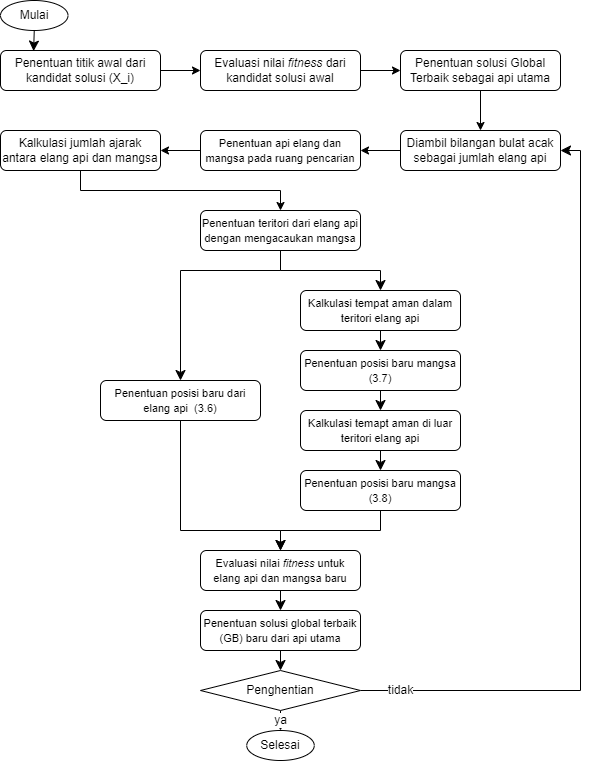

The diagram above was exported from draw.io. Its source (the exported page's mxGraphModel, read from the mxfile embedded in the PNG):
<mxGraphModel dx="1212" dy="620" grid="1" gridSize="10" guides="1" tooltips="1" connect="1" arrows="1" fold="1" page="1" pageScale="1" pageWidth="850" pageHeight="1100" math="0" shadow="0">
  <root>
    <mxCell id="0" />
    <mxCell id="1" parent="0" />
    <mxCell id="gCy_R7iYAscaKkJMEErl-3" value="" style="edgeStyle=orthogonalEdgeStyle;rounded=0;orthogonalLoop=1;jettySize=auto;html=1;" parent="1" source="gCy_R7iYAscaKkJMEErl-1" target="gCy_R7iYAscaKkJMEErl-2" edge="1">
      <mxGeometry relative="1" as="geometry" />
    </mxCell>
    <mxCell id="gCy_R7iYAscaKkJMEErl-1" value="Penentuan titik awal dari kandidat solusi (X_i)" style="rounded=1;whiteSpace=wrap;html=1;" parent="1" vertex="1">
      <mxGeometry x="40" y="120" width="160" height="40" as="geometry" />
    </mxCell>
    <mxCell id="gCy_R7iYAscaKkJMEErl-5" value="" style="edgeStyle=orthogonalEdgeStyle;rounded=0;orthogonalLoop=1;jettySize=auto;html=1;" parent="1" source="gCy_R7iYAscaKkJMEErl-2" target="gCy_R7iYAscaKkJMEErl-4" edge="1">
      <mxGeometry relative="1" as="geometry" />
    </mxCell>
    <mxCell id="gCy_R7iYAscaKkJMEErl-2" value="Evaluasi nilai&amp;nbsp;&lt;i&gt;fitness&lt;/i&gt;&amp;nbsp;dari kandidat solusi awal" style="rounded=1;whiteSpace=wrap;html=1;" parent="1" vertex="1">
      <mxGeometry x="240" y="120" width="160" height="40" as="geometry" />
    </mxCell>
    <mxCell id="gCy_R7iYAscaKkJMEErl-7" value="" style="edgeStyle=orthogonalEdgeStyle;rounded=0;orthogonalLoop=1;jettySize=auto;html=1;" parent="1" source="gCy_R7iYAscaKkJMEErl-4" target="gCy_R7iYAscaKkJMEErl-6" edge="1">
      <mxGeometry relative="1" as="geometry" />
    </mxCell>
    <mxCell id="gCy_R7iYAscaKkJMEErl-4" value="Penentuan solusi Global Terbaik sebagai api utama" style="rounded=1;whiteSpace=wrap;html=1;" parent="1" vertex="1">
      <mxGeometry x="440" y="120" width="160" height="40" as="geometry" />
    </mxCell>
    <mxCell id="gCy_R7iYAscaKkJMEErl-9" value="" style="edgeStyle=orthogonalEdgeStyle;rounded=0;orthogonalLoop=1;jettySize=auto;html=1;" parent="1" source="gCy_R7iYAscaKkJMEErl-6" target="gCy_R7iYAscaKkJMEErl-8" edge="1">
      <mxGeometry relative="1" as="geometry" />
    </mxCell>
    <mxCell id="gCy_R7iYAscaKkJMEErl-6" value="Diambil bilangan bulat acak sebagai jumlah elang api" style="rounded=1;whiteSpace=wrap;html=1;" parent="1" vertex="1">
      <mxGeometry x="440" y="200" width="160" height="40" as="geometry" />
    </mxCell>
    <mxCell id="gCy_R7iYAscaKkJMEErl-11" value="" style="edgeStyle=orthogonalEdgeStyle;rounded=0;orthogonalLoop=1;jettySize=auto;html=1;" parent="1" source="gCy_R7iYAscaKkJMEErl-8" target="gCy_R7iYAscaKkJMEErl-10" edge="1">
      <mxGeometry relative="1" as="geometry" />
    </mxCell>
    <mxCell id="gCy_R7iYAscaKkJMEErl-8" value="&lt;font style=&quot;font-size: 11px;&quot;&gt;Penentuan api elang dan mangsa pada ruang pencarian&lt;/font&gt;" style="rounded=1;whiteSpace=wrap;html=1;" parent="1" vertex="1">
      <mxGeometry x="240" y="200" width="160" height="40" as="geometry" />
    </mxCell>
    <mxCell id="gCy_R7iYAscaKkJMEErl-13" style="edgeStyle=orthogonalEdgeStyle;rounded=0;orthogonalLoop=1;jettySize=auto;html=1;" parent="1" source="gCy_R7iYAscaKkJMEErl-10" target="gCy_R7iYAscaKkJMEErl-12" edge="1">
      <mxGeometry relative="1" as="geometry">
        <Array as="points">
          <mxPoint x="120" y="260" />
          <mxPoint x="320" y="260" />
        </Array>
      </mxGeometry>
    </mxCell>
    <mxCell id="gCy_R7iYAscaKkJMEErl-10" value="Kalkulasi jumlah ajarak antara elang api dan mangsa" style="rounded=1;whiteSpace=wrap;html=1;" parent="1" vertex="1">
      <mxGeometry x="40" y="200" width="160" height="40" as="geometry" />
    </mxCell>
    <mxCell id="SJmA7lltlnrZWv2zDtY8-3" style="edgeStyle=orthogonalEdgeStyle;rounded=0;orthogonalLoop=1;jettySize=auto;html=1;entryX=0.5;entryY=0;entryDx=0;entryDy=0;fontSize=12;startSize=8;endSize=8;" parent="1" source="gCy_R7iYAscaKkJMEErl-12" target="SJmA7lltlnrZWv2zDtY8-2" edge="1">
      <mxGeometry relative="1" as="geometry" />
    </mxCell>
    <mxCell id="SJmA7lltlnrZWv2zDtY8-13" style="edgeStyle=orthogonalEdgeStyle;rounded=0;orthogonalLoop=1;jettySize=auto;html=1;entryX=0.5;entryY=0;entryDx=0;entryDy=0;fontSize=12;startSize=8;endSize=8;" parent="1" source="gCy_R7iYAscaKkJMEErl-12" target="SJmA7lltlnrZWv2zDtY8-12" edge="1">
      <mxGeometry relative="1" as="geometry">
        <Array as="points">
          <mxPoint x="320" y="340" />
          <mxPoint x="220" y="340" />
        </Array>
      </mxGeometry>
    </mxCell>
    <mxCell id="gCy_R7iYAscaKkJMEErl-12" value="&lt;font style=&quot;font-size: 11px;&quot;&gt;Penentuan teritori dari elang api dengan mengacaukan mangsa&lt;/font&gt;" style="rounded=1;whiteSpace=wrap;html=1;" parent="1" vertex="1">
      <mxGeometry x="240" y="280" width="160" height="40" as="geometry" />
    </mxCell>
    <mxCell id="SJmA7lltlnrZWv2zDtY8-9" style="edgeStyle=none;curved=1;rounded=0;orthogonalLoop=1;jettySize=auto;html=1;exitX=0.5;exitY=1;exitDx=0;exitDy=0;fontSize=12;startSize=8;endSize=8;" parent="1" source="SJmA7lltlnrZWv2zDtY8-2" target="SJmA7lltlnrZWv2zDtY8-4" edge="1">
      <mxGeometry relative="1" as="geometry" />
    </mxCell>
    <mxCell id="SJmA7lltlnrZWv2zDtY8-2" value="&lt;font style=&quot;font-size: 11px;&quot;&gt;Kalkulasi tempat aman dalam teritori elang api&lt;/font&gt;" style="rounded=1;whiteSpace=wrap;html=1;" parent="1" vertex="1">
      <mxGeometry x="340" y="360" width="160" height="40" as="geometry" />
    </mxCell>
    <mxCell id="SJmA7lltlnrZWv2zDtY8-10" style="edgeStyle=none;curved=1;rounded=0;orthogonalLoop=1;jettySize=auto;html=1;fontSize=12;startSize=8;endSize=8;" parent="1" source="SJmA7lltlnrZWv2zDtY8-4" target="SJmA7lltlnrZWv2zDtY8-5" edge="1">
      <mxGeometry relative="1" as="geometry" />
    </mxCell>
    <mxCell id="SJmA7lltlnrZWv2zDtY8-4" value="&lt;font style=&quot;font-size: 11px;&quot;&gt;Penentuan posisi baru mangsa (3.7)&lt;/font&gt;" style="rounded=1;whiteSpace=wrap;html=1;" parent="1" vertex="1">
      <mxGeometry x="340" y="420" width="160" height="40" as="geometry" />
    </mxCell>
    <mxCell id="SJmA7lltlnrZWv2zDtY8-11" style="edgeStyle=none;curved=1;rounded=0;orthogonalLoop=1;jettySize=auto;html=1;fontSize=12;startSize=8;endSize=8;" parent="1" source="SJmA7lltlnrZWv2zDtY8-5" target="SJmA7lltlnrZWv2zDtY8-6" edge="1">
      <mxGeometry relative="1" as="geometry" />
    </mxCell>
    <mxCell id="SJmA7lltlnrZWv2zDtY8-5" value="&lt;font style=&quot;font-size: 11px;&quot;&gt;Kalkulasi temapt aman di luar teritori elang api&lt;/font&gt;" style="rounded=1;whiteSpace=wrap;html=1;" parent="1" vertex="1">
      <mxGeometry x="340" y="480" width="160" height="40" as="geometry" />
    </mxCell>
    <mxCell id="SJmA7lltlnrZWv2zDtY8-15" style="edgeStyle=orthogonalEdgeStyle;rounded=0;orthogonalLoop=1;jettySize=auto;html=1;entryX=0.5;entryY=0;entryDx=0;entryDy=0;fontSize=12;startSize=8;endSize=8;" parent="1" source="SJmA7lltlnrZWv2zDtY8-6" target="SJmA7lltlnrZWv2zDtY8-14" edge="1">
      <mxGeometry relative="1" as="geometry" />
    </mxCell>
    <mxCell id="SJmA7lltlnrZWv2zDtY8-6" value="&lt;font style=&quot;font-size: 11px;&quot;&gt;Penentuan posisi baru mangsa (3.8)&lt;/font&gt;" style="rounded=1;whiteSpace=wrap;html=1;" parent="1" vertex="1">
      <mxGeometry x="340" y="540" width="160" height="40" as="geometry" />
    </mxCell>
    <mxCell id="SJmA7lltlnrZWv2zDtY8-16" style="edgeStyle=orthogonalEdgeStyle;rounded=0;orthogonalLoop=1;jettySize=auto;html=1;entryX=0.5;entryY=0;entryDx=0;entryDy=0;fontSize=12;startSize=8;endSize=8;" parent="1" source="SJmA7lltlnrZWv2zDtY8-12" target="SJmA7lltlnrZWv2zDtY8-14" edge="1">
      <mxGeometry relative="1" as="geometry">
        <Array as="points">
          <mxPoint x="220" y="600" />
          <mxPoint x="320" y="600" />
        </Array>
      </mxGeometry>
    </mxCell>
    <mxCell id="SJmA7lltlnrZWv2zDtY8-12" value="&lt;font style=&quot;font-size: 11px;&quot;&gt;Penentuan posisi baru dari elang api&amp;nbsp; (3.6)&lt;/font&gt;" style="rounded=1;whiteSpace=wrap;html=1;" parent="1" vertex="1">
      <mxGeometry x="140" y="450" width="160" height="40" as="geometry" />
    </mxCell>
    <mxCell id="SJmA7lltlnrZWv2zDtY8-19" style="edgeStyle=none;curved=1;rounded=0;orthogonalLoop=1;jettySize=auto;html=1;exitX=0.5;exitY=1;exitDx=0;exitDy=0;fontSize=12;startSize=8;endSize=8;" parent="1" source="SJmA7lltlnrZWv2zDtY8-14" target="SJmA7lltlnrZWv2zDtY8-17" edge="1">
      <mxGeometry relative="1" as="geometry" />
    </mxCell>
    <mxCell id="SJmA7lltlnrZWv2zDtY8-14" value="&lt;font style=&quot;font-size: 11px;&quot;&gt;Evaluasi nilai&amp;nbsp;&lt;i&gt;fitness &lt;/i&gt;untuk elang api dan mangsa baru&lt;/font&gt;" style="rounded=1;whiteSpace=wrap;html=1;" parent="1" vertex="1">
      <mxGeometry x="240" y="620" width="160" height="40" as="geometry" />
    </mxCell>
    <mxCell id="SJmA7lltlnrZWv2zDtY8-21" style="edgeStyle=none;curved=1;rounded=0;orthogonalLoop=1;jettySize=auto;html=1;exitX=0.5;exitY=1;exitDx=0;exitDy=0;entryX=0.5;entryY=0;entryDx=0;entryDy=0;fontSize=12;startSize=8;endSize=8;" parent="1" source="SJmA7lltlnrZWv2zDtY8-17" target="SJmA7lltlnrZWv2zDtY8-20" edge="1">
      <mxGeometry relative="1" as="geometry" />
    </mxCell>
    <mxCell id="SJmA7lltlnrZWv2zDtY8-17" value="&lt;font style=&quot;font-size: 11px;&quot;&gt;Penentuan solusi global terbaik (GB) baru dari api utama&lt;/font&gt;" style="rounded=1;whiteSpace=wrap;html=1;" parent="1" vertex="1">
      <mxGeometry x="240" y="680" width="160" height="40" as="geometry" />
    </mxCell>
    <mxCell id="SJmA7lltlnrZWv2zDtY8-23" value="ya" style="edgeStyle=none;curved=1;rounded=0;orthogonalLoop=1;jettySize=auto;html=1;exitX=0.5;exitY=1;exitDx=0;exitDy=0;entryX=0.5;entryY=0;entryDx=0;entryDy=0;fontSize=12;startSize=8;endSize=8;" parent="1" source="SJmA7lltlnrZWv2zDtY8-20" edge="1">
      <mxGeometry relative="1" as="geometry">
        <mxPoint x="320" y="800" as="targetPoint" />
      </mxGeometry>
    </mxCell>
    <mxCell id="SJmA7lltlnrZWv2zDtY8-24" value="tidak" style="edgeStyle=orthogonalEdgeStyle;rounded=0;orthogonalLoop=1;jettySize=auto;html=1;exitX=1;exitY=0.5;exitDx=0;exitDy=0;entryX=1;entryY=0.5;entryDx=0;entryDy=0;fontSize=12;startSize=8;endSize=8;" parent="1" source="SJmA7lltlnrZWv2zDtY8-20" target="gCy_R7iYAscaKkJMEErl-6" edge="1">
      <mxGeometry x="-0.8974" relative="1" as="geometry">
        <mxPoint as="offset" />
      </mxGeometry>
    </mxCell>
    <mxCell id="SJmA7lltlnrZWv2zDtY8-20" value="Penghentian" style="rhombus;whiteSpace=wrap;html=1;" parent="1" vertex="1">
      <mxGeometry x="240" y="740" width="160" height="40" as="geometry" />
    </mxCell>
    <mxCell id="-PtdcnamEvwrg4xVWgp1-3" value="Mulai" style="ellipse;whiteSpace=wrap;html=1;" vertex="1" parent="1">
      <mxGeometry x="40" y="70" width="67.5" height="30" as="geometry" />
    </mxCell>
    <mxCell id="-PtdcnamEvwrg4xVWgp1-4" value="Selesai" style="ellipse;whiteSpace=wrap;html=1;" vertex="1" parent="1">
      <mxGeometry x="286.25" y="800" width="67.5" height="30" as="geometry" />
    </mxCell>
    <mxCell id="-PtdcnamEvwrg4xVWgp1-5" style="edgeStyle=none;curved=1;rounded=0;orthogonalLoop=1;jettySize=auto;html=1;exitX=0.5;exitY=1;exitDx=0;exitDy=0;entryX=0.207;entryY=0.015;entryDx=0;entryDy=0;entryPerimeter=0;fontSize=12;startSize=8;endSize=8;" edge="1" parent="1" source="-PtdcnamEvwrg4xVWgp1-3" target="gCy_R7iYAscaKkJMEErl-1">
      <mxGeometry relative="1" as="geometry" />
    </mxCell>
  </root>
</mxGraphModel>